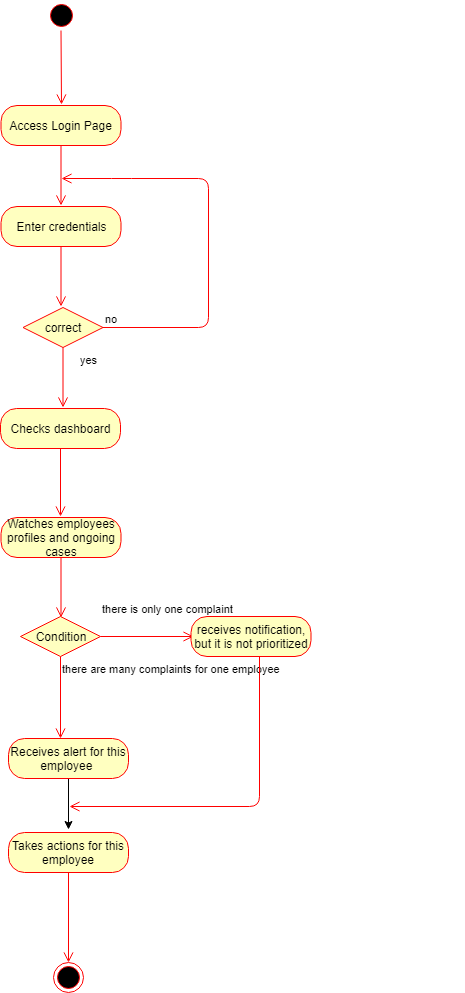

The diagram above was exported from draw.io. Its source (the exported page's mxGraphModel, read from the mxfile embedded in the PNG):
<mxGraphModel dx="1010" dy="1333" grid="0" gridSize="10" guides="1" tooltips="1" connect="1" arrows="1" fold="1" page="0" pageScale="1" pageWidth="850" pageHeight="1100" math="0" shadow="0">
  <root>
    <mxCell id="0" />
    <mxCell id="1" parent="0" />
    <mxCell id="xms0YaHoA0eIKeUkvk7L-1" value="" style="ellipse;html=1;shape=startState;fillColor=#000000;strokeColor=#ff0000;" vertex="1" parent="1">
      <mxGeometry x="268.5" y="-519" width="30" height="30" as="geometry" />
    </mxCell>
    <mxCell id="xms0YaHoA0eIKeUkvk7L-2" value="" style="edgeStyle=orthogonalEdgeStyle;html=1;verticalAlign=bottom;endArrow=open;endSize=8;strokeColor=#ff0000;" edge="1" source="xms0YaHoA0eIKeUkvk7L-1" parent="1">
      <mxGeometry relative="1" as="geometry">
        <mxPoint x="284" y="-415" as="targetPoint" />
        <Array as="points">
          <mxPoint x="284" y="-495" />
          <mxPoint x="284" y="-495" />
        </Array>
      </mxGeometry>
    </mxCell>
    <mxCell id="xms0YaHoA0eIKeUkvk7L-6" value="Access Login Page" style="rounded=1;whiteSpace=wrap;html=1;arcSize=40;fontColor=#000000;fillColor=#ffffc0;strokeColor=#ff0000;" vertex="1" parent="1">
      <mxGeometry x="223.5" y="-414" width="120" height="40" as="geometry" />
    </mxCell>
    <mxCell id="xms0YaHoA0eIKeUkvk7L-7" value="" style="edgeStyle=orthogonalEdgeStyle;html=1;verticalAlign=bottom;endArrow=open;endSize=8;strokeColor=#ff0000;" edge="1" source="xms0YaHoA0eIKeUkvk7L-6" parent="1">
      <mxGeometry relative="1" as="geometry">
        <mxPoint x="283.5" y="-314" as="targetPoint" />
      </mxGeometry>
    </mxCell>
    <mxCell id="xms0YaHoA0eIKeUkvk7L-8" value="Enter credentials" style="rounded=1;whiteSpace=wrap;html=1;arcSize=40;fontColor=#000000;fillColor=#ffffc0;strokeColor=#ff0000;" vertex="1" parent="1">
      <mxGeometry x="223.5" y="-313" width="120" height="40" as="geometry" />
    </mxCell>
    <mxCell id="xms0YaHoA0eIKeUkvk7L-9" value="" style="edgeStyle=orthogonalEdgeStyle;html=1;verticalAlign=bottom;endArrow=open;endSize=8;strokeColor=#ff0000;" edge="1" source="xms0YaHoA0eIKeUkvk7L-8" parent="1">
      <mxGeometry relative="1" as="geometry">
        <mxPoint x="283.5" y="-213" as="targetPoint" />
      </mxGeometry>
    </mxCell>
    <mxCell id="xms0YaHoA0eIKeUkvk7L-10" value="correct" style="rhombus;whiteSpace=wrap;html=1;fillColor=#ffffc0;strokeColor=#ff0000;" vertex="1" parent="1">
      <mxGeometry x="245.5" y="-212" width="80" height="40" as="geometry" />
    </mxCell>
    <mxCell id="xms0YaHoA0eIKeUkvk7L-11" value="no" style="edgeStyle=orthogonalEdgeStyle;html=1;align=left;verticalAlign=bottom;endArrow=open;endSize=8;strokeColor=#ff0000;" edge="1" source="xms0YaHoA0eIKeUkvk7L-10" parent="1">
      <mxGeometry x="-1" relative="1" as="geometry">
        <mxPoint x="284" y="-341" as="targetPoint" />
        <Array as="points">
          <mxPoint x="431" y="-192" />
          <mxPoint x="431" y="-341" />
          <mxPoint x="344" y="-341" />
        </Array>
      </mxGeometry>
    </mxCell>
    <mxCell id="xms0YaHoA0eIKeUkvk7L-12" value="yes" style="edgeStyle=orthogonalEdgeStyle;html=1;align=left;verticalAlign=top;endArrow=open;endSize=8;strokeColor=#ff0000;" edge="1" source="xms0YaHoA0eIKeUkvk7L-10" parent="1">
      <mxGeometry x="-1" y="15" relative="1" as="geometry">
        <mxPoint x="285.5" y="-112" as="targetPoint" />
        <mxPoint as="offset" />
      </mxGeometry>
    </mxCell>
    <mxCell id="xms0YaHoA0eIKeUkvk7L-14" value="Checks dashboard" style="rounded=1;whiteSpace=wrap;html=1;arcSize=40;fontColor=#000000;fillColor=#ffffc0;strokeColor=#ff0000;" vertex="1" parent="1">
      <mxGeometry x="223" y="-111" width="120" height="40" as="geometry" />
    </mxCell>
    <mxCell id="xms0YaHoA0eIKeUkvk7L-15" value="" style="edgeStyle=orthogonalEdgeStyle;html=1;verticalAlign=bottom;endArrow=open;endSize=8;strokeColor=#ff0000;entryX=0.5;entryY=0;entryDx=0;entryDy=0;" edge="1" source="xms0YaHoA0eIKeUkvk7L-14" parent="1">
      <mxGeometry relative="1" as="geometry">
        <mxPoint x="283" y="-3" as="targetPoint" />
      </mxGeometry>
    </mxCell>
    <mxCell id="xms0YaHoA0eIKeUkvk7L-112" value="Watches employees profiles and ongoing cases" style="rounded=1;whiteSpace=wrap;html=1;arcSize=40;fontColor=#000000;fillColor=#ffffc0;strokeColor=#ff0000;" vertex="1" parent="1">
      <mxGeometry x="223.5" y="-2" width="120" height="40" as="geometry" />
    </mxCell>
    <mxCell id="xms0YaHoA0eIKeUkvk7L-113" value="" style="edgeStyle=orthogonalEdgeStyle;html=1;verticalAlign=bottom;endArrow=open;endSize=8;strokeColor=#ff0000;" edge="1" source="xms0YaHoA0eIKeUkvk7L-112" parent="1">
      <mxGeometry relative="1" as="geometry">
        <mxPoint x="283.5" y="98" as="targetPoint" />
      </mxGeometry>
    </mxCell>
    <mxCell id="xms0YaHoA0eIKeUkvk7L-116" value="Condition" style="rhombus;whiteSpace=wrap;html=1;fillColor=#ffffc0;strokeColor=#ff0000;" vertex="1" parent="1">
      <mxGeometry x="243" y="97" width="80" height="40" as="geometry" />
    </mxCell>
    <mxCell id="xms0YaHoA0eIKeUkvk7L-117" value="there is only one complaint" style="edgeStyle=orthogonalEdgeStyle;html=1;align=left;verticalAlign=bottom;endArrow=open;endSize=8;strokeColor=#ff0000;" edge="1" source="xms0YaHoA0eIKeUkvk7L-116" parent="1">
      <mxGeometry x="-1" y="19" relative="1" as="geometry">
        <mxPoint x="416" y="117" as="targetPoint" />
        <mxPoint as="offset" />
      </mxGeometry>
    </mxCell>
    <mxCell id="xms0YaHoA0eIKeUkvk7L-118" value="there are many complaints for one employee" style="edgeStyle=orthogonalEdgeStyle;html=1;align=left;verticalAlign=top;endArrow=open;endSize=8;strokeColor=#ff0000;" edge="1" source="xms0YaHoA0eIKeUkvk7L-116" parent="1">
      <mxGeometry x="-1" relative="1" as="geometry">
        <mxPoint x="283" y="219" as="targetPoint" />
      </mxGeometry>
    </mxCell>
    <mxCell id="xms0YaHoA0eIKeUkvk7L-127" style="edgeStyle=orthogonalEdgeStyle;rounded=0;orthogonalLoop=1;jettySize=auto;html=1;exitX=0.5;exitY=1;exitDx=0;exitDy=0;" edge="1" parent="1" source="xms0YaHoA0eIKeUkvk7L-122">
      <mxGeometry relative="1" as="geometry">
        <mxPoint x="291" y="310" as="targetPoint" />
      </mxGeometry>
    </mxCell>
    <mxCell id="xms0YaHoA0eIKeUkvk7L-122" value="Receives alert for this employee&amp;nbsp;" style="rounded=1;whiteSpace=wrap;html=1;arcSize=40;fontColor=#000000;fillColor=#ffffc0;strokeColor=#ff0000;" vertex="1" parent="1">
      <mxGeometry x="231" y="219" width="120" height="40" as="geometry" />
    </mxCell>
    <mxCell id="xms0YaHoA0eIKeUkvk7L-123" value="receives notification, but it is not prioritized" style="rounded=1;whiteSpace=wrap;html=1;arcSize=40;fontColor=#000000;fillColor=#ffffc0;strokeColor=#ff0000;" vertex="1" parent="1">
      <mxGeometry x="413.5" y="97" width="120" height="40" as="geometry" />
    </mxCell>
    <mxCell id="xms0YaHoA0eIKeUkvk7L-124" value="" style="edgeStyle=orthogonalEdgeStyle;html=1;verticalAlign=bottom;endArrow=open;endSize=8;strokeColor=#ff0000;" edge="1" source="xms0YaHoA0eIKeUkvk7L-123" parent="1">
      <mxGeometry relative="1" as="geometry">
        <mxPoint x="292" y="287" as="targetPoint" />
        <Array as="points">
          <mxPoint x="482" y="287" />
        </Array>
      </mxGeometry>
    </mxCell>
    <mxCell id="xms0YaHoA0eIKeUkvk7L-125" value="Takes actions for this employee" style="rounded=1;whiteSpace=wrap;html=1;arcSize=40;fontColor=#000000;fillColor=#ffffc0;strokeColor=#ff0000;" vertex="1" parent="1">
      <mxGeometry x="231" y="313" width="120" height="40" as="geometry" />
    </mxCell>
    <mxCell id="xms0YaHoA0eIKeUkvk7L-126" value="" style="edgeStyle=orthogonalEdgeStyle;html=1;verticalAlign=bottom;endArrow=open;endSize=8;strokeColor=#ff0000;" edge="1" source="xms0YaHoA0eIKeUkvk7L-125" parent="1" target="xms0YaHoA0eIKeUkvk7L-128">
      <mxGeometry relative="1" as="geometry">
        <mxPoint x="291" y="392" as="targetPoint" />
      </mxGeometry>
    </mxCell>
    <mxCell id="xms0YaHoA0eIKeUkvk7L-128" value="" style="ellipse;html=1;shape=endState;fillColor=#000000;strokeColor=#ff0000;" vertex="1" parent="1">
      <mxGeometry x="276" y="443" width="30" height="30" as="geometry" />
    </mxCell>
  </root>
</mxGraphModel>